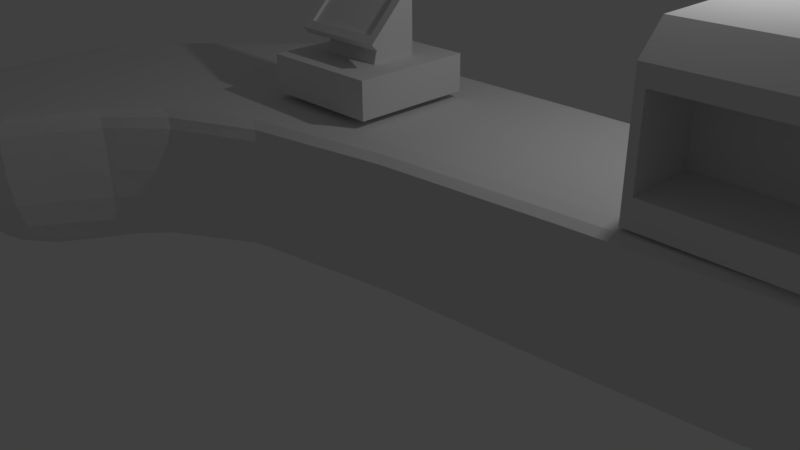 # Source: CoffeeShopCounter.blend  (saved by Blender 2.77.0; exported with 4.5.12 LTS)
import bpy
from mathutils import Matrix  # noqa: F401  (used for matrix-valued properties, if any)

bpy.ops.wm.read_factory_settings(use_empty=True)
scene = bpy.context.scene
scene.name = 'Scene'

# ---- collections
col_collection_1 = bpy.data.collections.new('Collection 1'); scene.collection.children.link(col_collection_1)

# ---- world
world_world = bpy.data.worlds.new('World'); scene.world = world_world
world_world.color = (0.05088, 0.05088, 0.05088)
world_world.use_sun_shadow = False
world_world.sun_shadow_jitter_overblur = 0.0
world_world.cycles.sampling_method = 'MANUAL'

# ---- cameras
cam_camera = bpy.data.cameras.new('Camera')
cam_camera.clip_end = 100.0
cam_camera.lens = 35.0
cam_camera.sensor_width = 32.0
cam_camera.sensor_height = 18.0
cam_camera.ortho_scale = 7.314
cam_camera.dof.focus_distance = 0.0
cam_camera.dof.aperture_fstop = 128.0

# ---- lights
light_lamp = bpy.data.lights.new('Lamp', 'POINT')
light_lamp.transmission_factor = 0.0
light_lamp.cutoff_distance = 30.0
light_lamp.energy = 100.0
light_lamp.shadow_buffer_clip_start = 1.001
light_lamp.shadow_soft_size = 0.1
light_lamp.shadow_maximum_resolution = 0.006
light_lamp.use_absolute_resolution = True

# ---- meshes
me_cube_005 = bpy.data.meshes.new('Cube.005')
me_cube_005.from_pydata([(-2.902, -1.0, -0.7024), (-3.0, 1.0, -1.0), (-3.0, 1.0, 0.7), (0.9024, -1.0, -0.7024), (1.0, 1.0, -1.0), (1.0, 1.0, 0.7), (-2.902, -1.0, 0.2024), (-3.0, -0.7, 0.7), (1.0, -0.7, 0.7), (0.9024, -1.0, 0.2024), (-3.0, -1.0, -1.0), (1.0, -1.0, -1.0), (-3.0, -1.0, 0.4), (1.0, -1.0, 0.4), (-2.902, -0.2, -0.7024), (0.9024, -0.2, -0.7024), (-2.902, -0.2, 0.2024), (0.9024, -0.2, 0.2024)], [], [(8, 5, 2, 7), (2, 5, 4, 1), (12, 7, 2, 1, 10), (10, 1, 4, 11), (5, 8, 13, 11, 4), (8, 7, 12, 13), (9, 6, 16, 17), (3, 0, 10, 11), (6, 9, 13, 12), (9, 3, 11, 13), (0, 6, 12, 10), (17, 16, 14, 15), (3, 9, 17, 15), (0, 3, 15, 14), (6, 0, 14, 16)])
_uv = me_cube_005.uv_layers.new(name='UVMap')
_uv.uv.foreach_set('vector', [0.15, 0.0, 1.0, 0.0, 1.0, 1.0, 0.15, 1.0, 0.0, 0.0, 1.0, 0.0, 1.0, 1.0, 0.0, 1.0, 0.0, 0.1765, 0.15, 0.0, 1.0, 0.0, 1.0, 1.0, 0.0, 1.0, 0.0, 0.0, 1.0, 0.0, 1.0, 1.0, 0.0, 1.0, 0.0, 0.0, 0.85, 0.0, 1.0, 0.1765, 1.0, 1.0, 0.0, 1.0, 0.15, 0.0, 0.15, 1.0, 0.0, 1.0, 0.0, 0.0, 0.02439, 0.2339, 0.9756, 0.2339, 0.9756, 0.2339, 0.02439, 0.2339, 0.02439, 0.9426, 0.9756, 0.9426, 1.0, 1.0, 0.0, 1.0, 0.9756, 0.2339, 0.02439, 0.2339, 0.0, 0.1765, 1.0, 0.1765, 0.02439, 0.2339, 0.02439, 0.9426, 0.0, 1.0, 0.0, 0.1765, 0.9756, 0.9426, 0.9756, 0.2339, 1.0, 0.1765, 1.0, 1.0, 0.02439, 0.2339, 0.9756, 0.2339, 0.9756, 0.9426, 0.02439, 0.9426, 0.02439, 0.9426, 0.02439, 0.2339, 0.02439, 0.2339, 0.02439, 0.9426, 0.9756, 0.9426, 0.02439, 0.9426, 0.02439, 0.9426, 0.9756, 0.9426, 0.9756, 0.2339, 0.9756, 0.9426, 0.9756, 0.9426, 0.9756, 0.2339])
me_cube_005.use_remesh_preserve_volume = False
me_cube_005.use_remesh_preserve_attributes = False
me_cube_005.use_mirror_vertex_groups = False
me_cube_005.update()
me_cube_004 = bpy.data.meshes.new('Cube.004')
me_cube_004.from_pydata([(-0.75, -0.75, -0.925), (-0.75, -0.75, -0.475), (-0.75, 0.75, -0.925), (-0.75, 0.75, -0.475), (0.75, -0.75, -0.925), (0.75, -0.75, -0.475), (0.75, 0.75, -0.925), (0.75, 0.75, -0.475), (-0.6, -0.3818, -0.2667), (-0.4939, -0.3917, -0.1068), (-0.6, 0.4667, 0.5818), (-0.4939, 0.3068, 0.5917), (0.6, -0.3818, -0.2667), (0.4939, -0.3917, -0.1068), (0.6, 0.4667, 0.5818), (0.4939, 0.3068, 0.5917), (-0.4, -0.32, -0.7), (-0.4, -0.12, 0.1), (-0.4, 0.32, -0.7), (-0.4, 0.32, 0.5), (0.4, -0.32, -0.7), (0.4, -0.12, 0.1), (0.4, 0.32, -0.7), (0.4, 0.32, 0.5), (-0.6, -0.4667, -0.1818), (-0.6, 0.3818, 0.6667), (0.6, 0.3818, 0.6667), (0.6, -0.4667, -0.1818), (-0.4939, -0.3634, -0.1351), (-0.4939, 0.3351, 0.5634), (0.4939, 0.3351, 0.5634), (0.4939, -0.3634, -0.1351)], [], [(1, 3, 2, 0), (3, 7, 6, 2), (7, 5, 4, 6), (5, 1, 0, 4), (0, 2, 6, 4), (5, 7, 3, 1), (24, 25, 10, 8), (25, 26, 14, 10), (26, 27, 12, 14), (27, 24, 8, 12), (8, 10, 14, 12), (9, 13, 31, 28), (17, 19, 18, 16), (19, 23, 22, 18), (23, 21, 20, 22), (21, 17, 16, 20), (16, 18, 22, 20), (21, 23, 19, 17), (9, 11, 25, 24), (11, 15, 26, 25), (15, 13, 27, 26), (13, 9, 24, 27), (31, 30, 29, 28), (15, 11, 29, 30), (13, 15, 30, 31), (11, 9, 28, 29)])
_uv = me_cube_004.uv_layers.new(name='UVMap')
_uv.uv.foreach_set('vector', [0.0, 0.0, 1.0, 0.0, 1.0, 1.0, 0.0, 1.0, 0.0, 0.0, 1.0, 0.0, 1.0, 1.0, 0.0, 1.0, 0.0, 0.0, 1.0, 0.0, 1.0, 1.0, 0.0, 1.0, 0.0, 0.0, 1.0, 0.0, 1.0, 1.0, 0.0, 1.0, 0.0, 0.0, 1.0, 0.0, 1.0, 1.0, 0.0, 1.0, 0.0, 0.0, 1.0, 0.0, 1.0, 1.0, 0.0, 1.0, 0.0, 0.0, 0.0, 0.0, 0.0, 0.0, 0.0, 0.0, 0.0, 0.0, 0.0, 0.0, 0.0, 0.0, 0.0, 0.0, 0.0, 0.0, 0.0, 0.0, 0.0, 0.0, 0.0, 0.0, 0.0, 0.0, 0.0, 0.0, 0.0, 0.0, 0.0, 0.0, 0.0, 0.0, 0.0, 0.0, 0.0, 0.0, 0.0, 0.0, 0.0, 0.0, 0.0, 0.0, 0.0, 0.0, 0.0, 0.0, 0.0, 0.0, 0.0, 0.0, 0.0, 0.0, 0.0, 0.0, 0.0, 0.0, 0.0, 0.0, 0.0, 0.0, 0.0, 0.0, 0.0, 0.0, 0.0, 0.0, 0.0, 0.0, 0.0, 0.0, 0.0, 0.0, 0.0, 0.0, 0.0, 0.0, 0.0, 0.0, 0.0, 0.0, 0.0, 0.0, 0.0, 0.0, 0.0, 0.0, 0.0, 0.0, 0.0, 0.0, 0.0, 0.0, 0.0, 0.0, 0.0, 0.0, 0.0, 0.0, 0.0, 0.0, 0.0, 0.0, 0.0, 0.0, 0.0, 0.0, 0.0, 0.0, 0.0, 0.0, 0.0, 0.0, 0.0, 0.0, 0.0, 0.0, 0.0, 0.0, 0.0, 0.0, 0.0, 0.0, 0.0, 0.0, 0.0, 0.0, 0.0, 0.0, 0.0, 0.0, 0.0, 0.0, 0.0, 0.0, 0.0, 0.0, 0.0, 0.0, 0.0, 0.0, 0.0, 0.0, 0.0, 0.0, 0.0, 0.0, 0.0, 0.0, 0.0, 0.0, 0.0, 0.0, 0.0, 0.0, 0.0, 0.0, 0.0, 0.0])
me_cube_004.use_remesh_preserve_volume = False
me_cube_004.use_remesh_preserve_attributes = False
me_cube_004.use_mirror_vertex_groups = False
me_cube_004.update()
me_cube_003 = bpy.data.meshes.new('Cube.003')
me_cube_003.from_pydata([(-1.0, -1.0, -1.0), (-1.0, -1.0, 1.0), (1.0, -1.0, -1.0), (1.0, -1.0, 1.0), (1.0, 1.0, -1.0), (1.0, 1.0, 1.0), (-1.0, -1.0, -1.0), (1.0, 1.0, -1.0), (1.0, 1.0, 1.0), (-1.0, -1.0, 1.0), (12.0, 1.0, 1.0), (12.0, 1.0, -1.0), (12.0, -1.0, 1.0), (12.0, -1.0, -1.0), (-1.0, -4.0, -1.0), (-1.0, -4.0, 1.0), (1.0, -4.0, 1.0), (1.0, -4.0, -1.0), (1.0, 1.0, 1.1), (1.0, -1.0, 1.1), (-1.0, -1.0, 1.1), (-1.0, -1.0, 1.1), (1.0, 1.0, 1.1), (12.0, 1.0, 1.1), (12.0, -1.0, 1.1), (1.0, -4.0, 1.1), (-1.0, -4.0, 1.1), (12.0, 1.5, 1.0), (1.0, 1.5, 1.0), (12.0, 1.5, 1.1), (1.0, 1.5, 1.1), (-1.354, -0.6464, 1.1), (-1.354, -0.6464, 1.0), (0.6464, 1.354, 1.0), (0.6464, 1.354, 1.1), (-1.5, -1.0, 1.0), (-1.5, -1.0, 1.1), (-1.5, -4.0, 1.0), (-1.5, -4.0, 1.1)], [], [(0, 6, 7, 4, 2), (1, 9, 6, 0), (2, 4, 11, 13), (0, 2, 17, 14), (8, 9, 32, 33), (8, 7, 6, 9), (8, 5, 4, 7), (10, 12, 13, 11), (16, 3, 19, 25), (3, 2, 13, 12), (4, 5, 10, 11), (16, 15, 14, 17), (1, 0, 14, 15), (9, 1, 20, 21), (2, 3, 16, 17), (19, 18, 22, 21, 20), (18, 19, 24, 23), (19, 20, 26, 25), (3, 12, 24, 19), (5, 8, 22, 18), (15, 16, 25, 26), (18, 23, 29, 30), (1, 15, 37, 35), (12, 10, 23, 24), (27, 28, 30, 29), (23, 10, 27, 29), (10, 5, 28, 27), (33, 32, 31, 34), (31, 32, 35, 36), (21, 22, 34, 31), (35, 37, 38, 36), (26, 20, 36, 38), (31, 36, 20), (15, 26, 38, 37), (35, 32, 1), (33, 34, 30, 28), (5, 33, 28), (18, 30, 34)])
_uv = me_cube_003.uv_layers.new(name='UVMap')
_uv.uv.foreach_set('vector', [0.5, 1.0, 0.9755, 0.6545, 0.7939, 0.09549, 0.2061, 0.09549, 0.02447, 0.6545, 0.0, 0.0, 1.0, 0.0, 1.0, 1.0, 0.0, 1.0, 0.0, 0.0, 1.0, 0.0, 1.0, 1.0, 0.0, 1.0, 0.0, 0.0, 1.0, 0.0, 1.0, 1.0, 0.0, 1.0, 0.0, 0.0, 1.0, 0.0, 1.0, 1.0, 0.0, 1.0, 0.0, 0.0, 1.0, 0.0, 1.0, 1.0, 0.0, 1.0, 0.0, 0.0, 1.0, 0.0, 1.0, 1.0, 0.0, 1.0, 0.0, 0.0, 1.0, 0.0, 1.0, 1.0, 0.0, 1.0, 0.0, 0.0, 1.0, 0.0, 1.0, 1.0, 0.0, 1.0, 0.0, 0.0, 1.0, 0.0, 1.0, 1.0, 0.0, 1.0, 0.0, 0.0, 1.0, 0.0, 1.0, 1.0, 0.0, 1.0, 0.0, 0.0, 1.0, 0.0, 1.0, 1.0, 0.0, 1.0, 0.0, 0.0, 1.0, 0.0, 1.0, 1.0, 0.0, 1.0, 0.0, 0.0, 1.0, 0.0, 1.0, 1.0, 0.0, 1.0, 0.0, 0.0, 1.0, 0.0, 1.0, 1.0, 0.0, 1.0, 0.5, 1.0, 0.9755, 0.6545, 0.7939, 0.09549, 0.2061, 0.09549, 0.02447, 0.6545, 0.0, 0.0, 1.0, 0.0, 1.0, 1.0, 0.0, 1.0, 0.0, 0.0, 1.0, 0.0, 1.0, 1.0, 0.0, 1.0, 0.0, 0.0, 1.0, 0.0, 1.0, 1.0, 0.0, 1.0, 0.0, 0.0, 1.0, 0.0, 1.0, 1.0, 0.0, 1.0, 0.0, 0.0, 1.0, 0.0, 1.0, 1.0, 0.0, 1.0, 0.0, 0.0, 1.0, 0.0, 1.0, 1.0, 0.0, 1.0, 0.0, 0.0, 1.0, 0.0, 1.0, 1.0, 0.0, 1.0, 0.0, 0.0, 1.0, 0.0, 1.0, 1.0, 0.0, 1.0, 0.0, 0.0, 1.0, 0.0, 1.0, 1.0, 0.0, 1.0, 0.0, 0.0, 1.0, 0.0, 1.0, 1.0, 0.0, 1.0, 0.0, 0.0, 1.0, 0.0, 1.0, 1.0, 0.0, 1.0, 0.0, 0.0, 1.0, 0.0, 1.0, 1.0, 0.0, 1.0, 0.0, 0.0, 1.0, 0.0, 1.0, 1.0, 0.0, 1.0, 0.0, 0.0, 1.0, 0.0, 1.0, 1.0, 0.0, 1.0, 0.0, 0.0, 1.0, 0.0, 1.0, 1.0, 0.0, 1.0, 0.0, 0.0, 1.0, 0.0, 1.0, 1.0, 0.0, 1.0, 0.0, 0.0, 1.0, 0.0, 1.0, 1.0, 0.0, 0.0, 1.0, 0.0, 1.0, 1.0, 0.0, 1.0, 0.0, 0.0, 1.0, 0.0, 1.0, 1.0, 0.0, 0.0, 1.0, 0.0, 1.0, 1.0, 0.0, 1.0, 0.0, 0.0, 1.0, 0.0, 1.0, 1.0, 0.0, 0.0, 1.0, 0.0, 1.0, 1.0])
me_cube_003.use_remesh_preserve_volume = False
me_cube_003.use_remesh_preserve_attributes = False
me_cube_003.use_mirror_vertex_groups = False
me_cube_003.update()

# ---- objects
ob_expresso_machine = bpy.data.objects.new('Expresso Machine', me_cube_005)
ob_cashier = bpy.data.objects.new('Cashier', me_cube_004)
ob_counter = bpy.data.objects.new('Counter', me_cube_003)
ob_lamp = bpy.data.objects.new('Lamp', light_lamp)
ob_camera = bpy.data.objects.new('Camera', cam_camera)

# ---- transforms, parenting, visibility, modifiers, constraints
ob_expresso_machine.location = (7.0, 0.2, 3.1)
ob_expresso_machine.lineart.crease_threshold = 0.0
ob_cashier.location = (0.0, 0.0, 3.1)
ob_cashier.lineart.crease_threshold = 0.0
ob_counter.location = (-3.0, 0.0, 1.0)
ob_counter.lineart.crease_threshold = 0.0
_m = ob_counter.modifiers.new('Subsurf', 'SUBSURF')
_m.uv_smooth = 'PRESERVE_CORNERS'
_m.quality = 2
_m.levels = 0
_m.show_only_control_edges = False
ob_lamp.location = (4.076, 1.005, 5.904)
ob_lamp.rotation_euler = (0.6503, 0.05522, 1.866)
ob_lamp.lock_rotations_4d = False
ob_lamp.empty_display_type = 'ARROWS'
ob_lamp.color = (0.0, 0.0, 0.0, 0.0)
ob_lamp.lineart.crease_threshold = 0.0
ob_camera.location = (7.481, -6.508, 5.344)
ob_camera.rotation_euler = (1.109, 0.01082, 0.8149)
ob_camera.lock_rotations_4d = False
ob_camera.empty_display_type = 'ARROWS'
ob_camera.color = (0.0, 0.0, 0.0, 0.0)
ob_camera.display_type = 'WIRE'
ob_camera.lineart.crease_threshold = 0.0

# ---- collection membership
col_collection_1.objects.link(ob_expresso_machine)
col_collection_1.objects.link(ob_cashier)
col_collection_1.objects.link(ob_counter)
col_collection_1.objects.link(ob_lamp)
col_collection_1.objects.link(ob_camera)

# ---- scene / render settings (as saved in the file)
scene.camera = ob_camera
scene.frame_start = 1; scene.frame_end = 250; scene.frame_set(1)
scene.render.engine = 'BLENDER_EEVEE_NEXT'
scene.render.resolution_percentage = 50
scene.render.dither_intensity = 0.0
scene.cycles.use_denoising = False
scene.cycles.samples = 128
scene.cycles.sampling_pattern = 'TABULATED_SOBOL'
scene.cycles.light_sampling_threshold = 0.0
scene.cycles.use_adaptive_sampling = False
scene.cycles.use_light_tree = False
scene.cycles.blur_glossy = 0.0
scene.cycles.sample_clamp_indirect = 0.0
scene.view_settings.view_transform = 'Standard'
bpy.context.view_layer.update()
